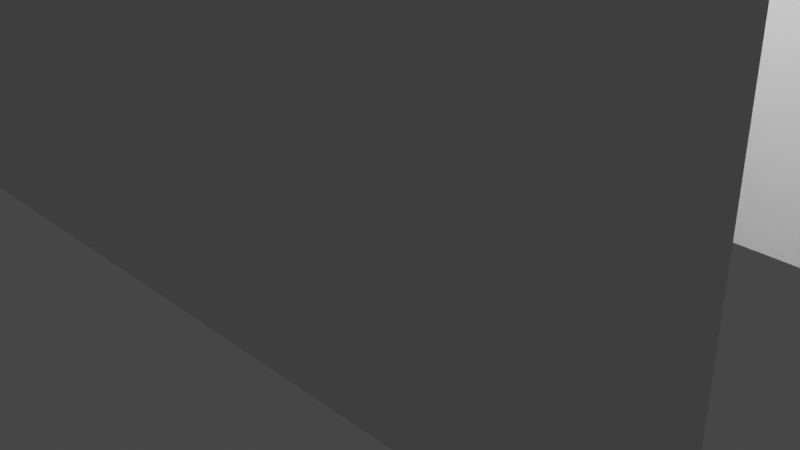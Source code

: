 # Source: toy_example_maxwell_ground_truth.blend  (saved by Blender 3.6.13; exported with 4.5.12 LTS)
import bpy
from mathutils import Matrix  # noqa: F401  (used for matrix-valued properties, if any)

bpy.ops.wm.read_factory_settings(use_empty=True)
scene = bpy.context.scene
scene.name = 'Scene'

# ---- collections
col_collection = bpy.data.collections.new('Collection'); scene.collection.children.link(col_collection)

# ---- materials (node trees are filled in below, after node groups)
mat_material = bpy.data.materials.new('Material')
mat_material.alpha_threshold = 0.0
mat_material.use_transparent_shadow = False
mat_material.roughness = 0.5
mat_material.line_color = (0.0, 0.0, 0.0, 1.0)
mat_material_001 = bpy.data.materials.new('Material.001')
mat_material_001.alpha_threshold = 0.0
mat_material_001.use_transparent_shadow = False
mat_material_001.roughness = 0.5
mat_material_001.line_color = (0.0, 0.0, 0.0, 1.0)

# ---- material node trees
mat_material.use_nodes = True; mat_material.node_tree.nodes.clear()
_N = mat_material.node_tree.nodes; _L = mat_material.node_tree.links
n0 = _N.new('ShaderNodeOutputMaterial'); n0.name = 'Material Output'; n0.location = (300, 300)
n1 = _N.new('ShaderNodeBsdfPrincipled'); n1.name = 'Principled BSDF'; n1.location = (10, 300)
n1.distribution = 'GGX'
n1.subsurface_method = 'RANDOM_WALK_SKIN'
n1.inputs[3].default_value = 1.45
n1.inputs[27].default_value = (0.0, 0.0, 0.0, 1.0)
n1.inputs[28].default_value = 1.0
_L.new(n1.outputs[0], n0.inputs[0])
n0.is_active_output = True
mat_material_001.use_nodes = True; mat_material_001.node_tree.nodes.clear()
_N = mat_material_001.node_tree.nodes; _L = mat_material_001.node_tree.links
n0 = _N.new('ShaderNodeOutputMaterial'); n0.name = 'Material Output'; n0.location = (300, 300)
n1 = _N.new('ShaderNodeBsdfPrincipled'); n1.name = 'Principled BSDF'; n1.location = (10, 300)
n1.distribution = 'GGX'
n1.subsurface_method = 'RANDOM_WALK_SKIN'
n1.inputs[3].default_value = 1.45
n1.inputs[27].default_value = (0.0, 0.0, 0.0, 1.0)
n1.inputs[28].default_value = 1.0
_L.new(n1.outputs[0], n0.inputs[0])
n0.is_active_output = True

# ---- world
world_world = bpy.data.worlds.new('World'); scene.world = world_world
world_world.use_nodes = True; world_world.node_tree.nodes.clear()
_N = world_world.node_tree.nodes; _L = world_world.node_tree.links
n0 = _N.new('ShaderNodeOutputWorld'); n0.name = 'World Output'; n0.location = (300, 300)
n1 = _N.new('ShaderNodeBackground'); n1.name = 'Background'; n1.location = (10, 300)
n1.inputs[0].default_value = (0.05088, 0.05088, 0.05088, 1.0)
_L.new(n1.outputs[0], n0.inputs[0])
n0.is_active_output = True
world_world.color = (0.05088, 0.05088, 0.05088)
world_world.use_sun_shadow = False
world_world.sun_shadow_jitter_overblur = 0.0

# ---- cameras
cam_camera = bpy.data.cameras.new('Camera')
cam_camera.clip_end = 100.0
cam_camera.ortho_scale = 7.314

# ---- lights
light_light = bpy.data.lights.new('Light', 'POINT')
light_light.transmission_factor = 0.0
light_light.energy = 1000.0
light_light.shadow_soft_size = 0.1
light_light.shadow_maximum_resolution = 0.006
light_light.use_absolute_resolution = True

# ---- meshes
me_cube = bpy.data.meshes.new('Cube')
me_cube.from_pydata([(1.0, 0.05, 1.0), (1.0, 0.05, 0.0), (1.0, -0.05, 1.0), (1.0, -0.05, 0.0), (-1.0, 0.05, 1.0), (-1.0, 0.05, 0.0), (-1.0, -0.05, 1.0), (-1.0, -0.05, 0.0)], [], [(0, 4, 6, 2), (3, 2, 6, 7), (7, 6, 4, 5), (5, 1, 3, 7), (1, 0, 2, 3), (5, 4, 0, 1)])
_uv = me_cube.uv_layers.new(name='UVMap')
_uv.uv.foreach_set('vector', [0.625, 0.5, 0.875, 0.5, 0.875, 0.75, 0.625, 0.75, 0.375, 0.75, 0.625, 0.75, 0.625, 1.0, 0.375, 1.0, 0.375, 0.0, 0.625, 0.0, 0.625, 0.25, 0.375, 0.25, 0.125, 0.5, 0.375, 0.5, 0.375, 0.75, 0.125, 0.75, 0.375, 0.5, 0.625, 0.5, 0.625, 0.75, 0.375, 0.75, 0.375, 0.25, 0.625, 0.25, 0.625, 0.5, 0.375, 0.5])
me_cube.materials.append(mat_material)
me_cube.use_mirror_vertex_groups = False
me_cube.update()
me_cube_001 = bpy.data.meshes.new('Cube.001')
me_cube_001.from_pydata([(1.0, 0.05, 1.0), (1.0, 0.05, 0.0), (1.0, -0.05, 1.0), (1.0, -0.05, 0.0), (-1.0, 0.05, 1.0), (-1.0, 0.05, 0.0), (-1.0, -0.05, 1.0), (-1.0, -0.05, 0.0)], [], [(0, 4, 6, 2), (3, 2, 6, 7), (7, 6, 4, 5), (5, 1, 3, 7), (1, 0, 2, 3), (5, 4, 0, 1)])
_uv = me_cube_001.uv_layers.new(name='UVMap')
_uv.uv.foreach_set('vector', [0.625, 0.5, 0.875, 0.5, 0.875, 0.75, 0.625, 0.75, 0.375, 0.75, 0.625, 0.75, 0.625, 1.0, 0.375, 1.0, 0.375, 0.0, 0.625, 0.0, 0.625, 0.25, 0.375, 0.25, 0.125, 0.5, 0.375, 0.5, 0.375, 0.75, 0.125, 0.75, 0.375, 0.5, 0.625, 0.5, 0.625, 0.75, 0.375, 0.75, 0.375, 0.25, 0.625, 0.25, 0.625, 0.5, 0.375, 0.5])
me_cube_001.materials.append(mat_material_001)
me_cube_001.use_mirror_vertex_groups = False
me_cube_001.update()
me_cube_002 = bpy.data.meshes.new('Cube.002')
me_cube_002.from_pydata([(-1.0, -1.0, -1.0), (-1.0, -1.0, 1.0), (-1.0, 1.0, -1.0), (-1.0, 1.0, 1.0), (1.0, -1.0, -1.0), (1.0, -1.0, 1.0), (1.0, 1.0, -1.0), (1.0, 1.0, 1.0)], [], [(0, 1, 3, 2), (2, 3, 7, 6), (6, 7, 5, 4), (4, 5, 1, 0), (2, 6, 4, 0), (7, 3, 1, 5)])
_uv = me_cube_002.uv_layers.new(name='UVMap')
_uv.uv.foreach_set('vector', [0.375, 0.0, 0.625, 0.0, 0.625, 0.25, 0.375, 0.25, 0.375, 0.25, 0.625, 0.25, 0.625, 0.5, 0.375, 0.5, 0.375, 0.5, 0.625, 0.5, 0.625, 0.75, 0.375, 0.75, 0.375, 0.75, 0.625, 0.75, 0.625, 1.0, 0.375, 1.0, 0.125, 0.5, 0.375, 0.5, 0.375, 0.75, 0.125, 0.75, 0.625, 0.5, 0.875, 0.5, 0.875, 0.75, 0.625, 0.75])
me_cube_002.update()

# ---- objects
ob_upper_wall = bpy.data.objects.new('upper_wall', me_cube)
ob_light = bpy.data.objects.new('Light', light_light)
ob_camera = bpy.data.objects.new('Camera', cam_camera)
ob_lower_wall = bpy.data.objects.new('lower_wall', me_cube_001)
ob_blocker = bpy.data.objects.new('blocker', me_cube_002)

# ---- transforms, parenting, visibility, modifiers, constraints
ob_upper_wall.location = (0.0, 2.049, 0.0)
ob_upper_wall.scale = (5.0, 1.0, 10.0)
ob_upper_wall.lock_rotations_4d = False
ob_upper_wall.empty_display_type = 'ARROWS'
ob_upper_wall.lineart.crease_threshold = 0.0
ob_light.location = (4.076, 1.005, 5.904)
ob_light.rotation_euler = (0.6503, 0.05522, 1.866)
ob_light.lock_rotations_4d = False
ob_light.empty_display_type = 'ARROWS'
ob_light.color = (0.0, 0.0, 0.0, 0.0)
ob_light.lineart.crease_threshold = 0.0
ob_camera.location = (7.359, -6.926, 4.958)
ob_camera.rotation_euler = (1.109, 0.0, 0.8149)
ob_camera.lock_rotations_4d = False
ob_camera.empty_display_type = 'ARROWS'
ob_camera.color = (0.0, 0.0, 0.0, 0.0)
ob_camera.display_type = 'WIRE'
ob_camera.lineart.crease_threshold = 0.0
ob_lower_wall.location = (0.0, -2.548, 0.0)
ob_lower_wall.scale = (5.0, 1.0, 10.0)
ob_lower_wall.lock_rotations_4d = False
ob_lower_wall.empty_display_type = 'ARROWS'
ob_lower_wall.lineart.crease_threshold = 0.0
ob_blocker.location = (-0.04997, 0.0, 5.0)
ob_blocker.scale = (0.02498, 0.7495, 5.0)

# ---- collection membership
col_collection.objects.link(ob_upper_wall)
col_collection.objects.link(ob_light)
col_collection.objects.link(ob_camera)
col_collection.objects.link(ob_lower_wall)
col_collection.objects.link(ob_blocker)

# ---- scene / render settings (as saved in the file)
scene.camera = ob_camera
scene.frame_start = 1; scene.frame_end = 250; scene.frame_set(1)
scene.render.engine = 'BLENDER_EEVEE_NEXT'
scene.cycles.sampling_pattern = 'TABULATED_SOBOL'
scene.view_settings.view_transform = 'Filmic'
bpy.context.view_layer.update()

